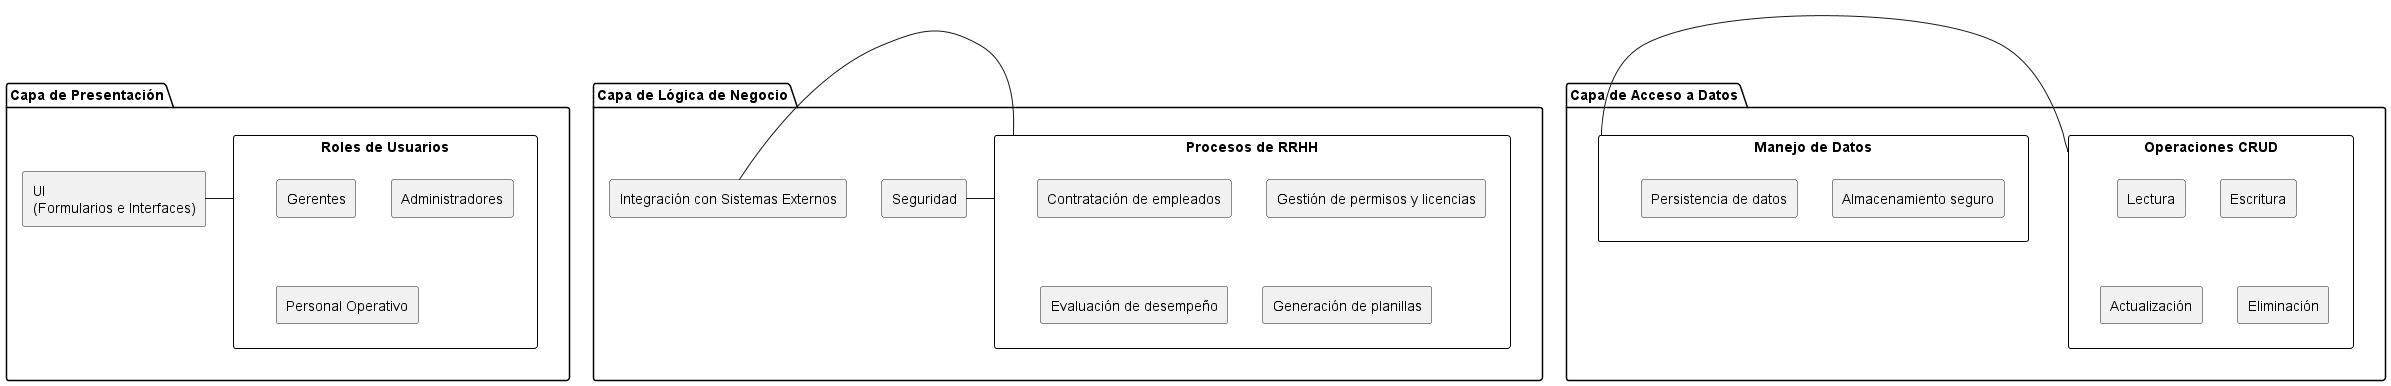

The diagram above was rendered by PlantUML. Its source (embedded in the PNG):
@startuml
skinparam package {
    BackgroundColor White
    BorderColor Black
}

package "Capa de Presentación" {
    rectangle "UI\n(Formularios e Interfaces)" as UI
    rectangle "Roles de Usuarios" as Roles {
        rectangle "Gerentes" as Gerentes
        rectangle "Administradores" as Administradores
        rectangle "Personal Operativo" as PersonalOperativo
    }
    UI - Roles
}

package "Capa de Lógica de Negocio" {
    rectangle "Procesos de RRHH" as Procesos {
        rectangle "Contratación de empleados" as Contratacion
        rectangle "Gestión de permisos y licencias" as Permisos
        rectangle "Evaluación de desempeño" as Evaluacion
        rectangle "Generación de planillas" as Planillas
    }
    rectangle "Seguridad" as Seguridad
    rectangle "Integración con Sistemas Externos" as Integracion
    Procesos - Seguridad
    Procesos - Integracion
}

package "Capa de Acceso a Datos" {
    rectangle "Operaciones CRUD" as CRUD {
        rectangle "Lectura" as Lectura
        rectangle "Escritura" as Escritura
        rectangle "Actualización" as Actualizacion
        rectangle "Eliminación" as Eliminacion
    }
    rectangle "Manejo de Datos" as Manejo {
        rectangle "Almacenamiento seguro" as Almacenamiento
        rectangle "Persistencia de datos" as Persistencia
    }
    CRUD - Manejo
}
@enduml